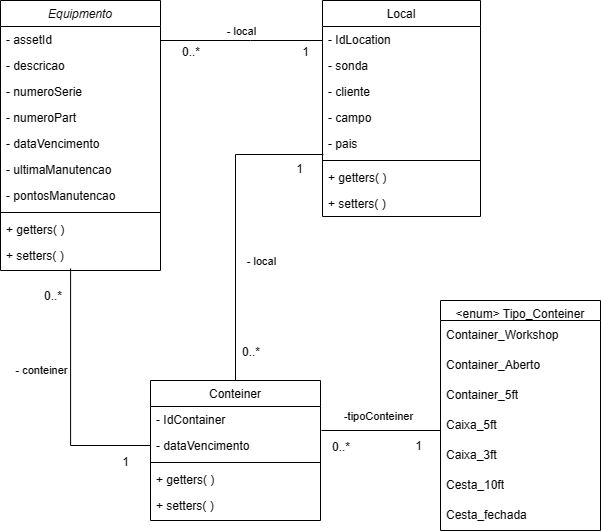

The diagram above was exported from draw.io. Its source (the exported page's mxGraphModel, read from the mxfile embedded in the PNG):
<mxGraphModel dx="1120" dy="466" grid="1" gridSize="10" guides="1" tooltips="1" connect="1" arrows="1" fold="1" page="1" pageScale="1" pageWidth="827" pageHeight="1169" math="0" shadow="0">
  <root>
    <mxCell id="WIyWlLk6GJQsqaUBKTNV-0" />
    <mxCell id="WIyWlLk6GJQsqaUBKTNV-1" parent="WIyWlLk6GJQsqaUBKTNV-0" />
    <mxCell id="zkfFHV4jXpPFQw0GAbJ--0" value="Equipmento" style="swimlane;fontStyle=2;align=center;verticalAlign=top;childLayout=stackLayout;horizontal=1;startSize=26;horizontalStack=0;resizeParent=1;resizeLast=0;collapsible=1;marginBottom=0;rounded=0;shadow=0;strokeWidth=1;" parent="WIyWlLk6GJQsqaUBKTNV-1" vertex="1">
      <mxGeometry x="130" y="50" width="160" height="270" as="geometry">
        <mxRectangle x="230" y="140" width="160" height="26" as="alternateBounds" />
      </mxGeometry>
    </mxCell>
    <mxCell id="zkfFHV4jXpPFQw0GAbJ--3" value="- assetId" style="text;align=left;verticalAlign=top;spacingLeft=4;spacingRight=4;overflow=hidden;rotatable=0;points=[[0,0.5],[1,0.5]];portConstraint=eastwest;rounded=0;shadow=0;html=0;" parent="zkfFHV4jXpPFQw0GAbJ--0" vertex="1">
      <mxGeometry y="26" width="160" height="26" as="geometry" />
    </mxCell>
    <mxCell id="zkfFHV4jXpPFQw0GAbJ--1" value="- descricao" style="text;align=left;verticalAlign=top;spacingLeft=4;spacingRight=4;overflow=hidden;rotatable=0;points=[[0,0.5],[1,0.5]];portConstraint=eastwest;" parent="zkfFHV4jXpPFQw0GAbJ--0" vertex="1">
      <mxGeometry y="52" width="160" height="26" as="geometry" />
    </mxCell>
    <mxCell id="BjViAuTRsoYdQyepZWmG-0" value="- numeroSerie" style="text;align=left;verticalAlign=top;spacingLeft=4;spacingRight=4;overflow=hidden;rotatable=0;points=[[0,0.5],[1,0.5]];portConstraint=eastwest;rounded=0;shadow=0;html=0;" vertex="1" parent="zkfFHV4jXpPFQw0GAbJ--0">
      <mxGeometry y="78" width="160" height="26" as="geometry" />
    </mxCell>
    <mxCell id="zkfFHV4jXpPFQw0GAbJ--2" value="- numeroPart" style="text;align=left;verticalAlign=top;spacingLeft=4;spacingRight=4;overflow=hidden;rotatable=0;points=[[0,0.5],[1,0.5]];portConstraint=eastwest;rounded=0;shadow=0;html=0;" parent="zkfFHV4jXpPFQw0GAbJ--0" vertex="1">
      <mxGeometry y="104" width="160" height="26" as="geometry" />
    </mxCell>
    <mxCell id="Fx-N0fCufMr8kh-Li-0o-4" value="- dataVencimento" style="text;align=left;verticalAlign=top;spacingLeft=4;spacingRight=4;overflow=hidden;rotatable=0;points=[[0,0.5],[1,0.5]];portConstraint=eastwest;rounded=0;shadow=0;html=0;" parent="zkfFHV4jXpPFQw0GAbJ--0" vertex="1">
      <mxGeometry y="130" width="160" height="26" as="geometry" />
    </mxCell>
    <mxCell id="_eurLsymo2YqwUMFtkuF-1" value="- ultimaManutencao" style="text;align=left;verticalAlign=top;spacingLeft=4;spacingRight=4;overflow=hidden;rotatable=0;points=[[0,0.5],[1,0.5]];portConstraint=eastwest;rounded=0;shadow=0;html=0;" parent="zkfFHV4jXpPFQw0GAbJ--0" vertex="1">
      <mxGeometry y="156" width="160" height="26" as="geometry" />
    </mxCell>
    <mxCell id="_eurLsymo2YqwUMFtkuF-0" value="- pontosManutencao" style="text;align=left;verticalAlign=top;spacingLeft=4;spacingRight=4;overflow=hidden;rotatable=0;points=[[0,0.5],[1,0.5]];portConstraint=eastwest;rounded=0;shadow=0;html=0;" parent="zkfFHV4jXpPFQw0GAbJ--0" vertex="1">
      <mxGeometry y="182" width="160" height="26" as="geometry" />
    </mxCell>
    <mxCell id="zkfFHV4jXpPFQw0GAbJ--4" value="" style="line;html=1;strokeWidth=1;align=left;verticalAlign=middle;spacingTop=-1;spacingLeft=3;spacingRight=3;rotatable=0;labelPosition=right;points=[];portConstraint=eastwest;" parent="zkfFHV4jXpPFQw0GAbJ--0" vertex="1">
      <mxGeometry y="208" width="160" height="8" as="geometry" />
    </mxCell>
    <mxCell id="BjViAuTRsoYdQyepZWmG-1" value="+ getters( )" style="text;align=left;verticalAlign=top;spacingLeft=4;spacingRight=4;overflow=hidden;rotatable=0;points=[[0,0.5],[1,0.5]];portConstraint=eastwest;rounded=0;shadow=0;html=0;" vertex="1" parent="zkfFHV4jXpPFQw0GAbJ--0">
      <mxGeometry y="216" width="160" height="26" as="geometry" />
    </mxCell>
    <mxCell id="BjViAuTRsoYdQyepZWmG-2" value="+ setters( )" style="text;align=left;verticalAlign=top;spacingLeft=4;spacingRight=4;overflow=hidden;rotatable=0;points=[[0,0.5],[1,0.5]];portConstraint=eastwest;rounded=0;shadow=0;html=0;" vertex="1" parent="zkfFHV4jXpPFQw0GAbJ--0">
      <mxGeometry y="242" width="160" height="26" as="geometry" />
    </mxCell>
    <mxCell id="v1ZM23AZgPMtfwFC1XPw-64" style="edgeStyle=orthogonalEdgeStyle;rounded=0;orthogonalLoop=1;jettySize=auto;html=1;endArrow=none;endFill=0;entryX=0.006;entryY=0.923;entryDx=0;entryDy=0;entryPerimeter=0;" parent="WIyWlLk6GJQsqaUBKTNV-1" source="zkfFHV4jXpPFQw0GAbJ--6" target="zkfFHV4jXpPFQw0GAbJ--21" edge="1">
      <mxGeometry relative="1" as="geometry">
        <mxPoint x="501" y="260" as="targetPoint" />
      </mxGeometry>
    </mxCell>
    <mxCell id="BjViAuTRsoYdQyepZWmG-12" value="- local" style="edgeLabel;html=1;align=center;verticalAlign=middle;resizable=0;points=[];" vertex="1" connectable="0" parent="v1ZM23AZgPMtfwFC1XPw-64">
      <mxGeometry x="-0.2164" y="2" relative="1" as="geometry">
        <mxPoint x="27" y="3" as="offset" />
      </mxGeometry>
    </mxCell>
    <mxCell id="zkfFHV4jXpPFQw0GAbJ--6" value="Conteiner" style="swimlane;fontStyle=0;align=center;verticalAlign=top;childLayout=stackLayout;horizontal=1;startSize=26;horizontalStack=0;resizeParent=1;resizeLast=0;collapsible=1;marginBottom=0;rounded=0;shadow=0;strokeWidth=1;" parent="WIyWlLk6GJQsqaUBKTNV-1" vertex="1">
      <mxGeometry x="280" y="430" width="170" height="140" as="geometry">
        <mxRectangle x="130" y="380" width="160" height="26" as="alternateBounds" />
      </mxGeometry>
    </mxCell>
    <mxCell id="zkfFHV4jXpPFQw0GAbJ--7" value="- IdContainer" style="text;align=left;verticalAlign=top;spacingLeft=4;spacingRight=4;overflow=hidden;rotatable=0;points=[[0,0.5],[1,0.5]];portConstraint=eastwest;" parent="zkfFHV4jXpPFQw0GAbJ--6" vertex="1">
      <mxGeometry y="26" width="170" height="26" as="geometry" />
    </mxCell>
    <mxCell id="zkfFHV4jXpPFQw0GAbJ--8" value="- dataVencimento" style="text;align=left;verticalAlign=top;spacingLeft=4;spacingRight=4;overflow=hidden;rotatable=0;points=[[0,0.5],[1,0.5]];portConstraint=eastwest;rounded=0;shadow=0;html=0;" parent="zkfFHV4jXpPFQw0GAbJ--6" vertex="1">
      <mxGeometry y="52" width="170" height="26" as="geometry" />
    </mxCell>
    <mxCell id="zkfFHV4jXpPFQw0GAbJ--9" value="" style="line;html=1;strokeWidth=1;align=left;verticalAlign=middle;spacingTop=-1;spacingLeft=3;spacingRight=3;rotatable=0;labelPosition=right;points=[];portConstraint=eastwest;" parent="zkfFHV4jXpPFQw0GAbJ--6" vertex="1">
      <mxGeometry y="78" width="170" height="8" as="geometry" />
    </mxCell>
    <mxCell id="BjViAuTRsoYdQyepZWmG-5" value="+ getters( )" style="text;align=left;verticalAlign=top;spacingLeft=4;spacingRight=4;overflow=hidden;rotatable=0;points=[[0,0.5],[1,0.5]];portConstraint=eastwest;rounded=0;shadow=0;html=0;" vertex="1" parent="zkfFHV4jXpPFQw0GAbJ--6">
      <mxGeometry y="86" width="170" height="26" as="geometry" />
    </mxCell>
    <mxCell id="BjViAuTRsoYdQyepZWmG-6" value="+ setters( )" style="text;align=left;verticalAlign=top;spacingLeft=4;spacingRight=4;overflow=hidden;rotatable=0;points=[[0,0.5],[1,0.5]];portConstraint=eastwest;rounded=0;shadow=0;html=0;" vertex="1" parent="zkfFHV4jXpPFQw0GAbJ--6">
      <mxGeometry y="112" width="170" height="26" as="geometry" />
    </mxCell>
    <mxCell id="zkfFHV4jXpPFQw0GAbJ--17" value="Local" style="swimlane;fontStyle=0;align=center;verticalAlign=top;childLayout=stackLayout;horizontal=1;startSize=26;horizontalStack=0;resizeParent=1;resizeLast=0;collapsible=1;marginBottom=0;rounded=0;shadow=0;strokeWidth=1;" parent="WIyWlLk6GJQsqaUBKTNV-1" vertex="1">
      <mxGeometry x="452" y="50" width="158" height="216" as="geometry">
        <mxRectangle x="550" y="140" width="160" height="26" as="alternateBounds" />
      </mxGeometry>
    </mxCell>
    <mxCell id="zkfFHV4jXpPFQw0GAbJ--22" value="- IdLocation " style="text;align=left;verticalAlign=top;spacingLeft=4;spacingRight=4;overflow=hidden;rotatable=0;points=[[0,0.5],[1,0.5]];portConstraint=eastwest;rounded=0;shadow=0;html=0;" parent="zkfFHV4jXpPFQw0GAbJ--17" vertex="1">
      <mxGeometry y="26" width="158" height="26" as="geometry" />
    </mxCell>
    <mxCell id="zkfFHV4jXpPFQw0GAbJ--18" value="- sonda" style="text;align=left;verticalAlign=top;spacingLeft=4;spacingRight=4;overflow=hidden;rotatable=0;points=[[0,0.5],[1,0.5]];portConstraint=eastwest;" parent="zkfFHV4jXpPFQw0GAbJ--17" vertex="1">
      <mxGeometry y="52" width="158" height="26" as="geometry" />
    </mxCell>
    <mxCell id="zkfFHV4jXpPFQw0GAbJ--19" value="- cliente" style="text;align=left;verticalAlign=top;spacingLeft=4;spacingRight=4;overflow=hidden;rotatable=0;points=[[0,0.5],[1,0.5]];portConstraint=eastwest;rounded=0;shadow=0;html=0;" parent="zkfFHV4jXpPFQw0GAbJ--17" vertex="1">
      <mxGeometry y="78" width="158" height="26" as="geometry" />
    </mxCell>
    <mxCell id="zkfFHV4jXpPFQw0GAbJ--20" value="- campo" style="text;align=left;verticalAlign=top;spacingLeft=4;spacingRight=4;overflow=hidden;rotatable=0;points=[[0,0.5],[1,0.5]];portConstraint=eastwest;rounded=0;shadow=0;html=0;" parent="zkfFHV4jXpPFQw0GAbJ--17" vertex="1">
      <mxGeometry y="104" width="158" height="26" as="geometry" />
    </mxCell>
    <mxCell id="zkfFHV4jXpPFQw0GAbJ--21" value="- pais" style="text;align=left;verticalAlign=top;spacingLeft=4;spacingRight=4;overflow=hidden;rotatable=0;points=[[0,0.5],[1,0.5]];portConstraint=eastwest;rounded=0;shadow=0;html=0;" parent="zkfFHV4jXpPFQw0GAbJ--17" vertex="1">
      <mxGeometry y="130" width="158" height="26" as="geometry" />
    </mxCell>
    <mxCell id="zkfFHV4jXpPFQw0GAbJ--23" value="" style="line;html=1;strokeWidth=1;align=left;verticalAlign=middle;spacingTop=-1;spacingLeft=3;spacingRight=3;rotatable=0;labelPosition=right;points=[];portConstraint=eastwest;" parent="zkfFHV4jXpPFQw0GAbJ--17" vertex="1">
      <mxGeometry y="156" width="158" height="8" as="geometry" />
    </mxCell>
    <mxCell id="BjViAuTRsoYdQyepZWmG-3" value="+ getters( )" style="text;align=left;verticalAlign=top;spacingLeft=4;spacingRight=4;overflow=hidden;rotatable=0;points=[[0,0.5],[1,0.5]];portConstraint=eastwest;rounded=0;shadow=0;html=0;" vertex="1" parent="zkfFHV4jXpPFQw0GAbJ--17">
      <mxGeometry y="164" width="158" height="26" as="geometry" />
    </mxCell>
    <mxCell id="BjViAuTRsoYdQyepZWmG-4" value="+ setters( )" style="text;align=left;verticalAlign=top;spacingLeft=4;spacingRight=4;overflow=hidden;rotatable=0;points=[[0,0.5],[1,0.5]];portConstraint=eastwest;rounded=0;shadow=0;html=0;" vertex="1" parent="zkfFHV4jXpPFQw0GAbJ--17">
      <mxGeometry y="190" width="158" height="26" as="geometry" />
    </mxCell>
    <mxCell id="zkfFHV4jXpPFQw0GAbJ--26" value="" style="endArrow=none;shadow=0;strokeWidth=1;rounded=0;endFill=0;edgeStyle=elbowEdgeStyle;elbow=horizontal;" parent="WIyWlLk6GJQsqaUBKTNV-1" source="zkfFHV4jXpPFQw0GAbJ--0" target="zkfFHV4jXpPFQw0GAbJ--17" edge="1">
      <mxGeometry x="0.5" y="41" relative="1" as="geometry">
        <mxPoint x="480" y="222" as="sourcePoint" />
        <mxPoint x="640" y="222" as="targetPoint" />
        <mxPoint x="-40" y="32" as="offset" />
        <Array as="points">
          <mxPoint x="380" y="90" />
        </Array>
      </mxGeometry>
    </mxCell>
    <mxCell id="zkfFHV4jXpPFQw0GAbJ--27" value="0..*" style="resizable=0;align=left;verticalAlign=bottom;labelBackgroundColor=none;fontSize=12;" parent="zkfFHV4jXpPFQw0GAbJ--26" connectable="0" vertex="1">
      <mxGeometry x="-1" relative="1" as="geometry">
        <mxPoint x="20" y="20" as="offset" />
      </mxGeometry>
    </mxCell>
    <mxCell id="zkfFHV4jXpPFQw0GAbJ--28" value="1" style="resizable=0;align=right;verticalAlign=bottom;labelBackgroundColor=none;fontSize=12;" parent="zkfFHV4jXpPFQw0GAbJ--26" connectable="0" vertex="1">
      <mxGeometry x="1" relative="1" as="geometry">
        <mxPoint x="-12" y="20" as="offset" />
      </mxGeometry>
    </mxCell>
    <mxCell id="BjViAuTRsoYdQyepZWmG-11" value="- local" style="edgeLabel;html=1;align=center;verticalAlign=middle;resizable=0;points=[];" vertex="1" connectable="0" parent="zkfFHV4jXpPFQw0GAbJ--26">
      <mxGeometry x="-0.1852" y="-5" relative="1" as="geometry">
        <mxPoint x="14" y="-15" as="offset" />
      </mxGeometry>
    </mxCell>
    <mxCell id="v1ZM23AZgPMtfwFC1XPw-52" style="edgeStyle=orthogonalEdgeStyle;rounded=0;orthogonalLoop=1;jettySize=auto;html=1;endArrow=none;endFill=0;exitX=0;exitY=0.5;exitDx=0;exitDy=0;" parent="WIyWlLk6GJQsqaUBKTNV-1" source="v1ZM23AZgPMtfwFC1XPw-30" edge="1">
      <mxGeometry relative="1" as="geometry">
        <mxPoint x="600" y="440" as="sourcePoint" />
        <mxPoint x="451" y="480" as="targetPoint" />
        <Array as="points">
          <mxPoint x="570" y="480" />
        </Array>
      </mxGeometry>
    </mxCell>
    <mxCell id="BjViAuTRsoYdQyepZWmG-13" value="-tipoConteiner" style="edgeLabel;html=1;align=center;verticalAlign=middle;resizable=0;points=[];" vertex="1" connectable="0" parent="v1ZM23AZgPMtfwFC1XPw-52">
      <mxGeometry x="0.1009" y="-1" relative="1" as="geometry">
        <mxPoint y="-14" as="offset" />
      </mxGeometry>
    </mxCell>
    <mxCell id="v1ZM23AZgPMtfwFC1XPw-14" value="&lt;enum&gt; Tipo_Conteiner" style="swimlane;fontStyle=0;align=center;verticalAlign=top;childLayout=stackLayout;horizontal=1;startSize=20;horizontalStack=0;resizeParent=1;resizeLast=0;collapsible=1;marginBottom=0;rounded=0;shadow=0;strokeWidth=1;" parent="WIyWlLk6GJQsqaUBKTNV-1" vertex="1">
      <mxGeometry x="570" y="350" width="160" height="230" as="geometry">
        <mxRectangle x="130" y="380" width="160" height="26" as="alternateBounds" />
      </mxGeometry>
    </mxCell>
    <mxCell id="v1ZM23AZgPMtfwFC1XPw-25" value="Container_Workshop" style="text;strokeColor=none;fillColor=none;align=left;verticalAlign=middle;spacingLeft=4;spacingRight=4;overflow=hidden;points=[[0,0.5],[1,0.5]];portConstraint=eastwest;rotatable=0;whiteSpace=wrap;html=1;" parent="v1ZM23AZgPMtfwFC1XPw-14" vertex="1">
      <mxGeometry y="20" width="160" height="30" as="geometry" />
    </mxCell>
    <mxCell id="v1ZM23AZgPMtfwFC1XPw-27" value="Container_Aberto" style="text;strokeColor=none;fillColor=none;align=left;verticalAlign=middle;spacingLeft=4;spacingRight=4;overflow=hidden;points=[[0,0.5],[1,0.5]];portConstraint=eastwest;rotatable=0;whiteSpace=wrap;html=1;" parent="v1ZM23AZgPMtfwFC1XPw-14" vertex="1">
      <mxGeometry y="50" width="160" height="30" as="geometry" />
    </mxCell>
    <mxCell id="v1ZM23AZgPMtfwFC1XPw-33" value="Container_5ft" style="text;strokeColor=none;fillColor=none;align=left;verticalAlign=middle;spacingLeft=4;spacingRight=4;overflow=hidden;points=[[0,0.5],[1,0.5]];portConstraint=eastwest;rotatable=0;whiteSpace=wrap;html=1;" parent="v1ZM23AZgPMtfwFC1XPw-14" vertex="1">
      <mxGeometry y="80" width="160" height="30" as="geometry" />
    </mxCell>
    <mxCell id="v1ZM23AZgPMtfwFC1XPw-30" value="Caixa_5ft" style="text;strokeColor=none;fillColor=none;align=left;verticalAlign=middle;spacingLeft=4;spacingRight=4;overflow=hidden;points=[[0,0.5],[1,0.5]];portConstraint=eastwest;rotatable=0;whiteSpace=wrap;html=1;" parent="v1ZM23AZgPMtfwFC1XPw-14" vertex="1">
      <mxGeometry y="110" width="160" height="30" as="geometry" />
    </mxCell>
    <mxCell id="v1ZM23AZgPMtfwFC1XPw-35" value="Caixa_3ft" style="text;strokeColor=none;fillColor=none;align=left;verticalAlign=middle;spacingLeft=4;spacingRight=4;overflow=hidden;points=[[0,0.5],[1,0.5]];portConstraint=eastwest;rotatable=0;whiteSpace=wrap;html=1;" parent="v1ZM23AZgPMtfwFC1XPw-14" vertex="1">
      <mxGeometry y="140" width="160" height="30" as="geometry" />
    </mxCell>
    <mxCell id="BjViAuTRsoYdQyepZWmG-8" value="Cesta_10ft" style="text;strokeColor=none;fillColor=none;align=left;verticalAlign=middle;spacingLeft=4;spacingRight=4;overflow=hidden;points=[[0,0.5],[1,0.5]];portConstraint=eastwest;rotatable=0;whiteSpace=wrap;html=1;" vertex="1" parent="v1ZM23AZgPMtfwFC1XPw-14">
      <mxGeometry y="170" width="160" height="30" as="geometry" />
    </mxCell>
    <mxCell id="v1ZM23AZgPMtfwFC1XPw-34" value="Cesta_fechada" style="text;strokeColor=none;fillColor=none;align=left;verticalAlign=middle;spacingLeft=4;spacingRight=4;overflow=hidden;points=[[0,0.5],[1,0.5]];portConstraint=eastwest;rotatable=0;whiteSpace=wrap;html=1;" parent="v1ZM23AZgPMtfwFC1XPw-14" vertex="1">
      <mxGeometry y="200" width="160" height="30" as="geometry" />
    </mxCell>
    <mxCell id="v1ZM23AZgPMtfwFC1XPw-71" value="0..*" style="resizable=0;align=left;verticalAlign=bottom;labelBackgroundColor=none;fontSize=12;" parent="WIyWlLk6GJQsqaUBKTNV-1" connectable="0" vertex="1">
      <mxGeometry x="350" y="210" as="geometry">
        <mxPoint x="-178" y="144" as="offset" />
      </mxGeometry>
    </mxCell>
    <mxCell id="v1ZM23AZgPMtfwFC1XPw-72" value="1" style="resizable=0;align=right;verticalAlign=bottom;labelBackgroundColor=none;fontSize=12;" parent="WIyWlLk6GJQsqaUBKTNV-1" connectable="0" vertex="1">
      <mxGeometry x="260" y="520" as="geometry" />
    </mxCell>
    <mxCell id="v1ZM23AZgPMtfwFC1XPw-73" value="1" style="resizable=0;align=right;verticalAlign=bottom;labelBackgroundColor=none;fontSize=12;" parent="WIyWlLk6GJQsqaUBKTNV-1" connectable="0" vertex="1">
      <mxGeometry x="430" y="230" as="geometry">
        <mxPoint x="4" y="-3" as="offset" />
      </mxGeometry>
    </mxCell>
    <mxCell id="v1ZM23AZgPMtfwFC1XPw-77" value="0..*" style="resizable=0;align=left;verticalAlign=bottom;labelBackgroundColor=none;fontSize=12;" parent="WIyWlLk6GJQsqaUBKTNV-1" connectable="0" vertex="1">
      <mxGeometry x="370" y="410" as="geometry" />
    </mxCell>
    <mxCell id="v1ZM23AZgPMtfwFC1XPw-70" style="edgeStyle=orthogonalEdgeStyle;rounded=0;orthogonalLoop=1;jettySize=auto;html=1;endArrow=none;endFill=0;entryX=0.438;entryY=1;entryDx=0;entryDy=0;entryPerimeter=0;" parent="WIyWlLk6GJQsqaUBKTNV-1" source="zkfFHV4jXpPFQw0GAbJ--8" edge="1" target="BjViAuTRsoYdQyepZWmG-2">
      <mxGeometry relative="1" as="geometry">
        <mxPoint x="259" y="370" as="targetPoint" />
      </mxGeometry>
    </mxCell>
    <mxCell id="BjViAuTRsoYdQyepZWmG-9" value="- conteiner" style="edgeLabel;html=1;align=center;verticalAlign=middle;resizable=0;points=[];" vertex="1" connectable="0" parent="v1ZM23AZgPMtfwFC1XPw-70">
      <mxGeometry x="0.1606" relative="1" as="geometry">
        <mxPoint x="-30" y="-6" as="offset" />
      </mxGeometry>
    </mxCell>
    <mxCell id="BjViAuTRsoYdQyepZWmG-16" value="0..*" style="resizable=0;align=left;verticalAlign=bottom;labelBackgroundColor=none;fontSize=12;" connectable="0" vertex="1" parent="WIyWlLk6GJQsqaUBKTNV-1">
      <mxGeometry x="460" y="505" as="geometry" />
    </mxCell>
    <mxCell id="BjViAuTRsoYdQyepZWmG-18" value="1" style="resizable=0;align=right;verticalAlign=bottom;labelBackgroundColor=none;fontSize=12;" connectable="0" vertex="1" parent="WIyWlLk6GJQsqaUBKTNV-1">
      <mxGeometry x="460" y="250" as="geometry">
        <mxPoint x="93" y="254" as="offset" />
      </mxGeometry>
    </mxCell>
  </root>
</mxGraphModel>